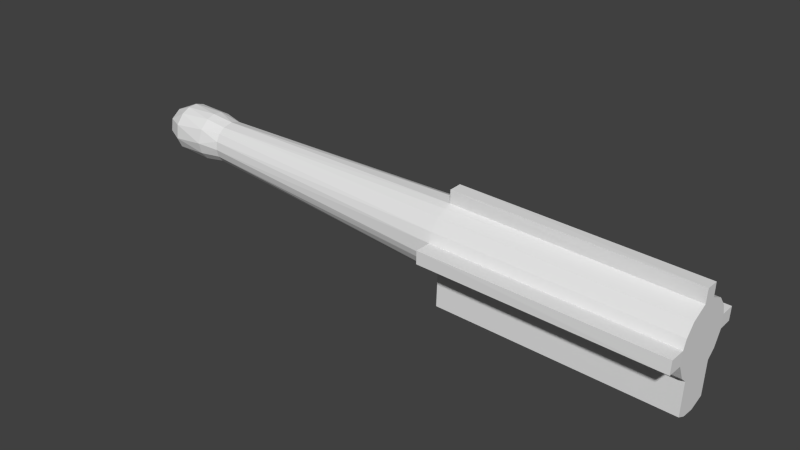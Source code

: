 # Source: acidlauncher.blend  (saved by Blender 2.71.0; exported with 4.5.12 LTS)
import bpy
from mathutils import Matrix  # noqa: F401  (used for matrix-valued properties, if any)

bpy.ops.wm.read_factory_settings(use_empty=True)
scene = bpy.context.scene
scene.name = 'Scene'

# ---- collections
col_collection_1 = bpy.data.collections.new('Collection 1'); scene.collection.children.link(col_collection_1)

# ---- world
world_world = bpy.data.worlds.new('World'); scene.world = world_world
world_world.color = (0.05088, 0.05088, 0.05088)
world_world.use_sun_shadow = False
world_world.sun_shadow_jitter_overblur = 0.0
world_world.cycles.sampling_method = 'MANUAL'
world_world.cycles.sample_map_resolution = 256

# ---- meshes
me_cylinder = bpy.data.meshes.new('Cylinder')
me_cylinder.from_pydata([(-0.1143, 1.0, -0.4152), (4.579e-08, 0.6144, 1.0), (0.08077, 0.9808, -0.4152), (0.1199, 0.6026, 1.0), (0.2684, 0.9239, -0.4152), (0.2351, 0.5676, 1.0), (0.4412, 0.8315, -0.4152), (0.3413, 0.5108, 1.0), (0.5928, 0.7071, -0.4152), (0.4344, 0.4344, 1.0), (0.7171, 0.5556, -0.4152), (0.5108, 0.3413, 1.0), (0.8096, 0.3827, -0.4152), (0.5676, 0.2351, 1.0), (0.8665, 0.1951, -0.4152), (0.6026, 0.1199, 1.0), (0.8857, 7.55e-08, -0.4152), (0.6144, 1.563e-07, 1.0), (0.8665, -0.1951, -0.4152), (0.6026, -0.1199, 1.0), (0.8096, -0.3827, -0.4152), (0.5676, -0.2351, 1.0), (0.7171, -0.5556, -0.4152), (0.5108, -0.3413, 1.0), (0.5928, -0.7071, -0.4152), (0.4344, -0.4344, 1.0), (0.4412, -0.8315, -0.4152), (0.3413, -0.5108, 1.0), (0.2684, -0.9239, -0.4152), (0.2351, -0.5676, 1.0), (0.08076, -0.9808, -0.4152), (0.1199, -0.6026, 1.0), (-0.1143, -1.0, -0.4152), (-1.544e-07, -0.6144, 1.0), (-0.3094, -0.9808, -0.4152), (-0.1199, -0.6026, 1.0), (-0.497, -0.9239, -0.4152), (-0.2351, -0.5676, 1.0), (-0.6699, -0.8315, -0.4152), (-0.3413, -0.5108, 1.0), (-0.8214, -0.7071, -0.4152), (-0.4344, -0.4344, 1.0), (-0.9458, -0.5556, -0.4152), (-0.5108, -0.3413, 1.0), (-1.038, -0.3827, -0.4152), (-0.5676, -0.2351, 1.0), (-1.095, -0.1951, -0.4152), (-0.6026, -0.1199, 1.0), (-1.114, 9.656e-07, -0.4152), (-0.6144, 7.031e-07, 1.0), (-1.095, 0.1951, -0.4152), (-0.6026, 0.1199, 1.0), (-1.038, 0.3827, -0.4152), (-0.5676, 0.2351, 1.0), (-0.9458, 0.5556, -0.4152), (-0.5108, 0.3413, 1.0), (-0.8214, 0.7071, -0.4152), (-0.4344, 0.4344, 1.0), (-0.6699, 0.8315, -0.4152), (-0.3413, 0.5108, 1.0), (-0.497, 0.9239, -0.4152), (-0.2351, 0.5676, 1.0), (-0.3094, 0.9808, -0.4152), (-0.1199, 0.6026, 1.0), (2.842e-07, 0.7202, 1.11), (0.1405, 0.7063, 1.11), (0.2756, 0.6654, 1.11), (0.4001, 0.5988, 1.11), (0.5092, 0.5092, 1.11), (0.5988, 0.4001, 1.11), (0.6654, 0.2756, 1.11), (0.7063, 0.1405, 1.11), (0.7202, 1.298e-07, 1.11), (0.7063, -0.1405, 1.11), (0.6654, -0.2756, 1.11), (0.5988, -0.4001, 1.11), (0.5092, -0.5092, 1.11), (0.4001, -0.5988, 1.11), (0.2756, -0.6654, 1.11), (0.1405, -0.7063, 1.11), (4.952e-08, -0.7202, 1.11), (-0.1405, -0.7063, 1.11), (-0.2756, -0.6654, 1.11), (-0.4001, -0.5988, 1.11), (-0.5092, -0.5092, 1.11), (-0.5988, -0.4001, 1.11), (-0.6654, -0.2756, 1.11), (-0.7063, -0.1405, 1.11), (-0.7202, 7.708e-07, 1.11), (-0.7063, 0.1405, 1.11), (-0.6654, 0.2756, 1.11), (-0.5988, 0.4001, 1.11), (-0.5092, 0.5092, 1.11), (-0.4001, 0.5988, 1.11), (-0.2756, 0.6654, 1.11), (-0.1405, 0.7063, 1.11), (1.596e-08, 0.7202, 1.28), (0.1405, 0.7063, 1.28), (0.2756, 0.6654, 1.28), (0.4001, 0.5988, 1.28), (0.5092, 0.5092, 1.28), (0.5988, 0.4001, 1.28), (0.6654, 0.2756, 1.28), (0.7063, 0.1405, 1.28), (0.7202, 1.294e-07, 1.28), (0.7063, -0.1405, 1.28), (0.6654, -0.2756, 1.28), (0.5988, -0.4001, 1.28), (0.5092, -0.5092, 1.28), (0.4001, -0.5988, 1.28), (0.2756, -0.6654, 1.28), (0.1405, -0.7063, 1.28), (-2.187e-07, -0.7202, 1.28), (-0.1405, -0.7063, 1.28), (-0.2756, -0.6654, 1.28), (-0.4001, -0.5988, 1.28), (-0.5092, -0.5092, 1.28), (-0.5988, -0.4001, 1.28), (-0.6654, -0.2756, 1.28), (-0.7063, -0.1405, 1.28), (-0.7202, 7.704e-07, 1.28), (-0.7063, 0.1405, 1.28), (-0.6654, 0.2756, 1.28), (-0.5988, 0.4001, 1.28), (-0.5092, 0.5092, 1.28), (-0.4001, 0.5988, 1.28), (-0.2756, 0.6654, 1.28), (-0.1405, 0.7063, 1.28), (-2.208e-07, 0.4635, 1.375), (0.09043, 0.4546, 1.375), (0.1774, 0.4283, 1.375), (0.2575, 0.3854, 1.375), (0.3278, 0.3278, 1.375), (0.3854, 0.2575, 1.375), (0.4283, 0.1774, 1.375), (0.4546, 0.09043, 1.375), (0.4635, 1.909e-07, 1.375), (0.4546, -0.09043, 1.375), (0.4283, -0.1774, 1.375), (0.3854, -0.2575, 1.375), (0.3278, -0.3278, 1.375), (0.2575, -0.3854, 1.375), (0.1774, -0.4283, 1.375), (0.09043, -0.4546, 1.375), (-3.719e-07, -0.4635, 1.375), (-0.09043, -0.4546, 1.375), (-0.1774, -0.4283, 1.375), (-0.2575, -0.3854, 1.375), (-0.3278, -0.3278, 1.375), (-0.3854, -0.2575, 1.375), (-0.4283, -0.1774, 1.375), (-0.4546, -0.09043, 1.375), (-0.4635, 6.035e-07, 1.375), (-0.4546, 0.09043, 1.375), (-0.4283, 0.1774, 1.375), (-0.3854, 0.2575, 1.375), (-0.3278, 0.3278, 1.375), (-0.2575, 0.3854, 1.375), (-0.1774, 0.4283, 1.375), (-0.09043, 0.4546, 1.375), (-0.1143, 1.0, -1.612), (0.08076, 0.9808, -1.612), (0.2684, 0.9239, -1.612), (0.4412, 0.8315, -1.612), (0.5928, 0.7071, -1.612), (0.7171, 0.5556, -1.612), (0.8096, 0.3827, -1.612), (0.8665, 0.1951, -1.612), (0.8857, 6.979e-08, -1.612), (0.8665, -0.1951, -1.612), (0.8096, -0.3827, -1.612), (0.7171, -0.5556, -1.612), (0.5928, -0.7071, -1.612), (0.4412, -0.8315, -1.612), (0.2684, -0.9239, -1.612), (0.08076, -0.9808, -1.612), (-0.1143, -1.0, -1.612), (-0.3094, -0.9808, -1.612), (-0.497, -0.9239, -1.612), (-0.6699, -0.8315, -1.612), (-0.8214, -0.7071, -1.612), (-0.9458, -0.5556, -1.612), (-1.038, -0.3827, -1.612), (-1.095, -0.1951, -1.612), (-1.114, 9.599e-07, -1.612), (-1.095, 0.1951, -1.612), (-1.038, 0.3827, -1.612), (-0.9458, 0.5556, -1.612), (-0.8214, 0.7071, -1.612), (-0.6699, 0.8315, -1.612), (-0.497, 0.9239, -1.612), (-0.3094, 0.9808, -1.612), (-1.922, -0.5556, -0.4152), (-2.014, -0.3827, -0.4152), (-2.071, -0.1951, -0.4152), (-2.09, 1.946e-06, -0.4152), (-2.071, 0.1951, -0.4152), (-2.014, 0.3827, -0.4152), (-1.922, 0.5556, -0.4152), (-1.922, -0.5556, -1.612), (-2.014, -0.3827, -1.612), (-2.071, -0.1951, -1.612), (-2.09, 1.94e-06, -1.612), (-2.071, 0.1951, -1.612), (-2.014, 0.3827, -1.612), (-1.922, 0.5556, -1.612), (1.266, 0.1951, -0.4152), (1.285, 1.382e-07, -0.4152), (1.266, -0.1951, -0.4152), (1.266, 0.1951, -1.612), (1.285, 1.325e-07, -1.612), (1.266, -0.1951, -1.612), (-0.1172, 1.431, -0.4137), (0.07785, 1.412, -0.4137), (0.07785, -1.447, -0.4137), (-0.1172, -1.466, -0.4137), (-0.3123, -1.447, -0.4137), (-0.3123, 1.412, -0.4137), (-0.1172, 1.431, -1.611), (0.07785, 1.412, -1.611), (0.07785, -1.447, -1.611), (-0.1172, -1.466, -1.611), (-0.3123, -1.447, -1.611), (-0.3123, 1.412, -1.611)], [], [(0, 1, 3, 2), (2, 3, 5, 4), (4, 5, 7, 6), (6, 7, 9, 8), (8, 9, 11, 10), (10, 11, 13, 12), (12, 13, 15, 14), (14, 15, 17, 16), (16, 17, 19, 18), (18, 19, 21, 20), (20, 21, 23, 22), (22, 23, 25, 24), (24, 25, 27, 26), (26, 27, 29, 28), (28, 29, 31, 30), (30, 31, 33, 32), (32, 33, 35, 34), (34, 35, 37, 36), (36, 37, 39, 38), (38, 39, 41, 40), (40, 41, 43, 42), (42, 43, 45, 44), (44, 45, 47, 46), (46, 47, 49, 48), (48, 49, 51, 50), (50, 51, 53, 52), (52, 53, 55, 54), (54, 55, 57, 56), (56, 57, 59, 58), (58, 59, 61, 60), (61, 59, 93, 94), (62, 63, 1, 0), (60, 61, 63, 62), (56, 58, 189, 188), (94, 93, 125, 126), (53, 51, 89, 90), (45, 43, 85, 86), (37, 35, 81, 82), (21, 19, 73, 74), (5, 3, 65, 66), (3, 1, 64, 65), (29, 27, 77, 78), (13, 11, 69, 70), (59, 57, 92, 93), (51, 49, 88, 89), (43, 41, 84, 85), (35, 33, 80, 81), (27, 25, 76, 77), (11, 9, 68, 69), (19, 17, 72, 73), (1, 63, 95, 64), (57, 55, 91, 92), (49, 47, 87, 88), (41, 39, 83, 84), (17, 15, 71, 72), (25, 23, 75, 76), (9, 7, 67, 68), (33, 31, 79, 80), (63, 61, 94, 95), (55, 53, 90, 91), (47, 45, 86, 87), (39, 37, 82, 83), (7, 5, 66, 67), (31, 29, 78, 79), (15, 13, 70, 71), (23, 21, 74, 75), (126, 125, 157, 158), (90, 89, 121, 122), (86, 85, 117, 118), (82, 81, 113, 114), (78, 77, 109, 110), (74, 73, 105, 106), (70, 69, 101, 102), (66, 65, 97, 98), (95, 94, 126, 127), (91, 90, 122, 123), (87, 86, 118, 119), (83, 82, 114, 115), (67, 66, 98, 99), (79, 78, 110, 111), (75, 74, 106, 107), (71, 70, 102, 103), (64, 95, 127, 96), (92, 91, 123, 124), (88, 87, 119, 120), (84, 83, 115, 116), (72, 71, 103, 104), (68, 67, 99, 100), (80, 79, 111, 112), (76, 75, 107, 108), (93, 92, 124, 125), (89, 88, 120, 121), (85, 84, 116, 117), (81, 80, 112, 113), (77, 76, 108, 109), (73, 72, 104, 105), (69, 68, 100, 101), (65, 64, 96, 97), (129, 128, 159, 158, 157, 156, 155, 154, 153, 152, 151, 150, 149, 148, 147, 146, 145, 144, 143, 142, 141, 140, 139, 138, 137, 136, 135, 134, 133, 132, 131, 130), (122, 121, 153, 154), (118, 117, 149, 150), (114, 113, 145, 146), (110, 109, 141, 142), (106, 105, 137, 138), (102, 101, 133, 134), (98, 97, 129, 130), (127, 126, 158, 159), (123, 122, 154, 155), (119, 118, 150, 151), (115, 114, 146, 147), (111, 110, 142, 143), (107, 106, 138, 139), (103, 102, 134, 135), (99, 98, 130, 131), (96, 127, 159, 128), (124, 123, 155, 156), (120, 119, 151, 152), (116, 115, 147, 148), (100, 99, 131, 132), (112, 111, 143, 144), (108, 107, 139, 140), (104, 103, 135, 136), (125, 124, 156, 157), (121, 120, 152, 153), (117, 116, 148, 149), (113, 112, 144, 145), (105, 104, 136, 137), (101, 100, 132, 133), (97, 96, 128, 129), (109, 108, 140, 141), (160, 161, 162, 163, 164, 165, 166, 167, 168, 169, 170, 171, 172, 173, 174, 175, 176, 177, 178, 179, 180, 181, 182, 183, 184, 185, 186, 187, 188, 189, 190, 191), (181, 42, 192, 199), (40, 42, 181, 180), (62, 0, 212, 217), (8, 10, 165, 164), (14, 16, 207, 206), (24, 26, 173, 172), (177, 176, 221, 222), (54, 56, 188, 187), (50, 52, 197, 196), (38, 40, 180, 179), (22, 24, 172, 171), (6, 8, 164, 163), (160, 191, 223, 218), (167, 14, 206, 209), (60, 62, 191, 190), (184, 183, 201, 202), (54, 187, 205, 198), (36, 38, 179, 178), (28, 30, 175, 174), (12, 14, 167, 166), (20, 22, 171, 170), (4, 6, 163, 162), (58, 60, 190, 189), (44, 46, 194, 193), (185, 184, 202, 203), (34, 36, 178, 177), (18, 20, 170, 169), (2, 4, 162, 161), (191, 62, 217, 223), (26, 28, 174, 173), (10, 12, 166, 165), (195, 196, 203, 202), (194, 195, 202, 201), (197, 198, 205, 204), (193, 194, 201, 200), (196, 197, 204, 203), (192, 193, 200, 199), (183, 182, 200, 201), (46, 48, 195, 194), (187, 186, 204, 205), (182, 181, 199, 200), (52, 54, 198, 197), (42, 44, 193, 192), (186, 185, 203, 204), (48, 50, 196, 195), (207, 208, 211, 210), (206, 207, 210, 209), (18, 169, 211, 208), (169, 168, 210, 211), (168, 167, 209, 210), (16, 18, 208, 207), (215, 216, 222, 221), (217, 212, 218, 223), (214, 215, 221, 220), (212, 213, 219, 218), (32, 34, 216, 215), (176, 175, 220, 221), (161, 160, 218, 219), (34, 177, 222, 216), (2, 161, 219, 213), (175, 30, 214, 220), (30, 32, 215, 214), (0, 2, 213, 212)])
_uv = me_cylinder.uv_layers.new(name='UVMap')
_uv.uv.foreach_set('vector', [0.1093, 0.6184, 0.0916, 0.8402, 0.07307, 0.8404, 0.07915, 0.6186, 0.07915, 0.6186, 0.07307, 0.8404, 0.05526, 0.8408, 0.05016, 0.6193, 0.05016, 0.6193, 0.05526, 0.8408, 0.03884, 0.8416, 0.02343, 0.6205, 0.02343, 0.6205, 0.03884, 0.8416, 0.02444, 0.8425, 0.0, 0.6221, 0.8687, 0.187, 0.8246, 0.4055, 0.8113, 0.4047, 0.8471, 0.1857, 0.8471, 0.1857, 0.8113, 0.4047, 0.7957, 0.4042, 0.8217, 0.1848, 0.8217, 0.1848, 0.7957, 0.4042, 0.7784, 0.4038, 0.7935, 0.1841, 0.7935, 0.1841, 0.7784, 0.4038, 0.7601, 0.4036, 0.7638, 0.1838, 0.7638, 0.1838, 0.7601, 0.4036, 0.7415, 0.4036, 0.7335, 0.1838, 0.7335, 0.1838, 0.7415, 0.4036, 0.7233, 0.4038, 0.7038, 0.1842, 0.7038, 0.1842, 0.7233, 0.4038, 0.7062, 0.4042, 0.676, 0.1849, 0.676, 0.1849, 0.7062, 0.4042, 0.6909, 0.4048, 0.651, 0.1859, 0.4333, 0.6295, 0.4577, 0.409, 0.4721, 0.41, 0.4567, 0.6311, 0.4567, 0.6311, 0.4721, 0.41, 0.4885, 0.4107, 0.4834, 0.6322, 0.4834, 0.6322, 0.4885, 0.4107, 0.5063, 0.4112, 0.5124, 0.633, 0.5124, 0.633, 0.5063, 0.4112, 0.5249, 0.4113, 0.5426, 0.6332, 0.5426, 0.6332, 0.5249, 0.4113, 0.5434, 0.4112, 0.5727, 0.633, 0.5727, 0.633, 0.5434, 0.4112, 0.5612, 0.4107, 0.6017, 0.6322, 0.6017, 0.6322, 0.5612, 0.4107, 0.5776, 0.41, 0.6284, 0.6311, 0.6284, 0.6311, 0.5776, 0.41, 0.592, 0.409, 0.6518, 0.6295, 0.651, 0.1849, 0.6142, 0.4079, 0.5988, 0.4068, 0.626, 0.1832, 0.626, 0.1832, 0.5988, 0.4068, 0.5817, 0.4061, 0.5982, 0.182, 0.5982, 0.182, 0.5817, 0.4061, 0.5635, 0.4057, 0.5685, 0.1814, 0.5685, 0.1814, 0.5635, 0.4057, 0.5449, 0.4057, 0.5382, 0.1813, 0.5382, 0.1813, 0.5449, 0.4057, 0.5266, 0.406, 0.5085, 0.1819, 0.5085, 0.1819, 0.5266, 0.406, 0.5093, 0.4067, 0.4803, 0.183, 0.4803, 0.183, 0.5093, 0.4067, 0.4937, 0.4077, 0.4549, 0.1847, 0.4549, 0.1847, 0.4937, 0.4077, 0.4804, 0.409, 0.4333, 0.1868, 0.2185, 0.6221, 0.1587, 0.8425, 0.1443, 0.8416, 0.1951, 0.6205, 0.1951, 0.6205, 0.1443, 0.8416, 0.1279, 0.8408, 0.1684, 0.6194, 0.7023, 0.6667, 0.6892, 0.6798, 0.6765, 0.6695, 0.692, 0.6541, 0.1394, 0.6186, 0.1101, 0.8404, 0.0916, 0.8402, 0.1093, 0.6184, 0.1684, 0.6194, 0.1279, 0.8408, 0.1101, 0.8404, 0.1394, 0.6186, 0.2185, 0.6221, 0.1951, 0.6205, 0.1951, 0.437, 0.2185, 0.4386, 0.391, 0.6576, 0.3918, 0.6385, 0.4181, 0.6385, 0.4172, 0.6576, 0.6681, 0.7305, 0.6681, 0.749, 0.6518, 0.7506, 0.6518, 0.7289, 0.6892, 0.7997, 0.7023, 0.8128, 0.692, 0.8254, 0.6765, 0.8101, 0.7533, 0.8338, 0.7719, 0.8338, 0.7735, 0.85, 0.7517, 0.85, 0.857, 0.749, 0.857, 0.7305, 0.8733, 0.7289, 0.8733, 0.7506, 0.7719, 0.6457, 0.7533, 0.6457, 0.7517, 0.6295, 0.7735, 0.6295, 0.7533, 0.6457, 0.735, 0.6493, 0.7303, 0.6338, 0.7517, 0.6295, 0.8228, 0.8128, 0.836, 0.7997, 0.8486, 0.8101, 0.8332, 0.8254, 0.836, 0.6798, 0.8228, 0.6667, 0.8332, 0.6541, 0.8486, 0.6695, 0.6892, 0.6798, 0.6788, 0.6952, 0.6644, 0.6876, 0.6765, 0.6695, 0.6681, 0.749, 0.6717, 0.7672, 0.6561, 0.7719, 0.6518, 0.7506, 0.7023, 0.8128, 0.7178, 0.8231, 0.7101, 0.8375, 0.692, 0.8254, 0.7719, 0.8338, 0.7901, 0.8302, 0.7949, 0.8458, 0.7735, 0.85, 0.836, 0.7997, 0.8463, 0.7843, 0.8607, 0.792, 0.8486, 0.8101, 0.8228, 0.6667, 0.8073, 0.6564, 0.815, 0.6421, 0.8332, 0.6541, 0.857, 0.7305, 0.8534, 0.7123, 0.8691, 0.7076, 0.8733, 0.7289, 0.735, 0.6493, 0.7178, 0.6564, 0.7101, 0.6421, 0.7303, 0.6338, 0.6788, 0.6952, 0.6717, 0.7123, 0.6561, 0.7076, 0.6644, 0.6876, 0.6717, 0.7672, 0.6788, 0.7843, 0.6644, 0.792, 0.6561, 0.7719, 0.7178, 0.8231, 0.735, 0.8302, 0.7303, 0.8458, 0.7101, 0.8375, 0.8534, 0.7123, 0.8463, 0.6952, 0.8607, 0.6876, 0.8691, 0.7076, 0.8463, 0.7843, 0.8534, 0.7672, 0.8691, 0.7719, 0.8607, 0.792, 0.8073, 0.6564, 0.7901, 0.6493, 0.7949, 0.6338, 0.815, 0.6421, 0.7901, 0.8302, 0.8073, 0.8231, 0.815, 0.8375, 0.7949, 0.8458, 0.7178, 0.6564, 0.7023, 0.6667, 0.692, 0.6541, 0.7101, 0.6421, 0.6717, 0.7123, 0.6681, 0.7305, 0.6518, 0.7289, 0.6561, 0.7076, 0.6788, 0.7843, 0.6892, 0.7997, 0.6765, 0.8101, 0.6644, 0.792, 0.735, 0.8302, 0.7533, 0.8338, 0.7517, 0.85, 0.7303, 0.8458, 0.7901, 0.6493, 0.7719, 0.6457, 0.7735, 0.6295, 0.7949, 0.6338, 0.8073, 0.8231, 0.8228, 0.8128, 0.8332, 0.8254, 0.815, 0.8375, 0.8463, 0.6952, 0.836, 0.6798, 0.8486, 0.6695, 0.8607, 0.6876, 0.8534, 0.7672, 0.857, 0.749, 0.8733, 0.7506, 0.8691, 0.7719, 0.6644, 0.4671, 0.6765, 0.449, 0.7072, 0.4741, 0.6994, 0.4857, 0.3905, 0.5574, 0.3898, 0.5373, 0.416, 0.5375, 0.4167, 0.5577, 0.3905, 0.473, 0.3915, 0.453, 0.4177, 0.4532, 0.4167, 0.4732, 0.9411, 0.3047, 0.9406, 0.2839, 0.9669, 0.2839, 0.9674, 0.3047, 0.9411, 0.2199, 0.942, 0.2007, 0.9683, 0.2007, 0.9674, 0.2199, 0.941, 0.1184, 0.9406, 0.09711, 0.967, 0.09698, 0.9673, 0.1182, 0.941, 0.03388, 0.9416, 0.01568, 0.9679, 0.01554, 0.9673, 0.03375, 0.391, 0.7424, 0.3904, 0.7216, 0.4167, 0.7216, 0.4172, 0.7424, 0.3904, 0.6784, 0.391, 0.6576, 0.4172, 0.6576, 0.4167, 0.6784, 0.3915, 0.5756, 0.3905, 0.5574, 0.4167, 0.5577, 0.4177, 0.5759, 0.3898, 0.4942, 0.3905, 0.473, 0.4167, 0.4732, 0.416, 0.4944, 0.942, 0.3238, 0.9411, 0.3047, 0.9674, 0.3047, 0.9683, 0.3238, 0.3918, 0.7615, 0.391, 0.7424, 0.4172, 0.7424, 0.4181, 0.7615, 0.9406, 0.2407, 0.9411, 0.2199, 0.9674, 0.2199, 0.9669, 0.2407, 0.9416, 0.1383, 0.941, 0.1184, 0.9673, 0.1182, 0.9679, 0.1382, 0.9406, 0.05404, 0.941, 0.03388, 0.9673, 0.03375, 0.967, 0.05391, 0.3903, 0.7, 0.3904, 0.6784, 0.4167, 0.6784, 0.4165, 0.7, 0.3929, 0.5912, 0.3915, 0.5756, 0.4177, 0.5759, 0.4191, 0.5914, 0.3896, 0.5159, 0.3898, 0.4942, 0.416, 0.4944, 0.4158, 0.5161, 0.9432, 0.3406, 0.942, 0.3238, 0.9683, 0.3238, 0.9694, 0.3406, 0.9405, 0.07539, 0.9406, 0.05404, 0.967, 0.05391, 0.9668, 0.07526, 0.393, 0.7783, 0.3918, 0.7615, 0.4181, 0.7615, 0.4192, 0.7783, 0.9404, 0.2623, 0.9406, 0.2407, 0.9669, 0.2407, 0.9667, 0.2623, 0.9424, 0.1562, 0.9416, 0.1383, 0.9679, 0.1382, 0.9687, 0.1561, 0.3918, 0.6385, 0.393, 0.6217, 0.4192, 0.6217, 0.4181, 0.6385, 0.3898, 0.5373, 0.3896, 0.5159, 0.4158, 0.5161, 0.416, 0.5375, 0.3915, 0.453, 0.3929, 0.4351, 0.4191, 0.4353, 0.4177, 0.4532, 0.9406, 0.2839, 0.9404, 0.2623, 0.9667, 0.2623, 0.9669, 0.2839, 0.942, 0.2007, 0.9432, 0.1839, 0.9694, 0.1839, 0.9683, 0.2007, 0.9406, 0.09711, 0.9405, 0.07539, 0.9668, 0.07526, 0.967, 0.09698, 0.9416, 0.01568, 0.9424, 0.0001315, 0.9687, 0.0, 0.9679, 0.01554, 0.3904, 0.7216, 0.3903, 0.7, 0.4165, 0.7, 0.4167, 0.7216, 0.6913, 0.5263, 0.6913, 0.5123, 0.694, 0.4986, 0.6994, 0.4857, 0.7072, 0.4741, 0.7171, 0.4642, 0.7288, 0.4564, 0.7418, 0.4511, 0.7555, 0.4483, 0.7696, 0.4483, 0.7834, 0.4511, 0.7963, 0.4564, 0.808, 0.4642, 0.8179, 0.4741, 0.8257, 0.4857, 0.8311, 0.4986, 0.8338, 0.5123, 0.8338, 0.5263, 0.8311, 0.54, 0.8257, 0.5529, 0.8179, 0.5645, 0.808, 0.5744, 0.7963, 0.5822, 0.7834, 0.5875, 0.7696, 0.5902, 0.7555, 0.5902, 0.7418, 0.5875, 0.7288, 0.5822, 0.7171, 0.5744, 0.7072, 0.5645, 0.6994, 0.5529, 0.694, 0.54, 0.7303, 0.4133, 0.7517, 0.409, 0.7555, 0.4483, 0.7418, 0.4511, 0.815, 0.4216, 0.8332, 0.4337, 0.808, 0.4642, 0.7963, 0.4564, 0.8691, 0.4871, 0.8733, 0.5084, 0.8338, 0.5123, 0.8311, 0.4986, 0.8607, 0.5715, 0.8486, 0.5896, 0.8179, 0.5645, 0.8257, 0.5529, 0.7949, 0.6253, 0.7735, 0.6295, 0.7696, 0.5902, 0.7834, 0.5875, 0.7101, 0.617, 0.692, 0.6049, 0.7171, 0.5744, 0.7288, 0.5822, 0.6561, 0.5514, 0.6518, 0.5301, 0.6913, 0.5263, 0.694, 0.54, 0.6561, 0.4871, 0.6644, 0.4671, 0.6994, 0.4857, 0.694, 0.4986, 0.7101, 0.4216, 0.7303, 0.4133, 0.7418, 0.4511, 0.7288, 0.4564, 0.7949, 0.4133, 0.815, 0.4216, 0.7963, 0.4564, 0.7834, 0.4511, 0.8607, 0.4671, 0.8691, 0.4871, 0.8311, 0.4986, 0.8257, 0.4857, 0.8691, 0.5514, 0.8607, 0.5715, 0.8257, 0.5529, 0.8311, 0.54, 0.815, 0.617, 0.7949, 0.6253, 0.7834, 0.5875, 0.7963, 0.5822, 0.7303, 0.6253, 0.7101, 0.617, 0.7288, 0.5822, 0.7418, 0.5875, 0.6644, 0.5715, 0.6561, 0.5514, 0.694, 0.54, 0.6994, 0.5529, 0.6518, 0.5084, 0.6561, 0.4871, 0.694, 0.4986, 0.6913, 0.5123, 0.692, 0.4337, 0.7101, 0.4216, 0.7288, 0.4564, 0.7171, 0.4642, 0.7735, 0.409, 0.7949, 0.4133, 0.7834, 0.4511, 0.7696, 0.4483, 0.8486, 0.449, 0.8607, 0.4671, 0.8257, 0.4857, 0.8179, 0.4741, 0.6765, 0.5896, 0.6644, 0.5715, 0.6994, 0.5529, 0.7072, 0.5645, 0.8733, 0.5301, 0.8691, 0.5514, 0.8311, 0.54, 0.8338, 0.5263, 0.8332, 0.6049, 0.815, 0.617, 0.7963, 0.5822, 0.808, 0.5744, 0.7517, 0.6295, 0.7303, 0.6253, 0.7418, 0.5875, 0.7555, 0.5902, 0.6765, 0.449, 0.692, 0.4337, 0.7171, 0.4642, 0.7072, 0.4741, 0.7517, 0.409, 0.7735, 0.409, 0.7696, 0.4483, 0.7555, 0.4483, 0.8332, 0.4337, 0.8486, 0.449, 0.8179, 0.4741, 0.808, 0.4642, 0.8733, 0.5084, 0.8733, 0.5301, 0.8338, 0.5263, 0.8338, 0.5123, 0.7735, 0.6295, 0.7517, 0.6295, 0.7555, 0.5902, 0.7696, 0.5902, 0.692, 0.6049, 0.6765, 0.5896, 0.7072, 0.5645, 0.7171, 0.5744, 0.6518, 0.5301, 0.6518, 0.5084, 0.6913, 0.5123, 0.6913, 0.5263, 0.8486, 0.5896, 0.8332, 0.6049, 0.808, 0.5744, 0.8179, 0.5645, 0.3666, 0.1545, 0.3852, 0.1783, 0.3988, 0.2053, 0.4068, 0.2344, 0.409, 0.2644, 0.4053, 0.2944, 0.3957, 0.323, 0.3808, 0.3492, 0.3609, 0.372, 0.337, 0.3905, 0.3099, 0.404, 0.2807, 0.412, 0.2505, 0.4142, 0.2205, 0.4105, 0.1917, 0.401, 0.1654, 0.3861, 0.1425, 0.3664, 0.1239, 0.3426, 0.1103, 0.3156, 0.1022, 0.2865, 0.1001, 0.2564, 0.1038, 0.2265, 0.1134, 0.1979, 0.1283, 0.1717, 0.1481, 0.1489, 0.1721, 0.1304, 0.1991, 0.1169, 0.2283, 0.1089, 0.2586, 0.1067, 0.2886, 0.1104, 0.3174, 0.1199, 0.3437, 0.1348, 0.3693, 0.7977, 0.3693, 0.9812, 0.2185, 0.9812, 0.2185, 0.7977, 0.651, 0.1849, 0.626, 0.1832, 0.626, 0.0, 0.651, 0.001728, 0.0, 0.843, 0.03017, 0.8457, 0.03017, 0.9121, 4.605e-09, 0.9093, 0.8687, 0.187, 0.8471, 0.1857, 0.8471, 0.001909, 0.8687, 0.003134, 0.1206, 0.907, 0.09044, 0.904, 0.09044, 0.8425, 0.1206, 0.8455, 0.4333, 0.6295, 0.4567, 0.6311, 0.4567, 0.8146, 0.4333, 0.813, 0.1239, 0.3426, 0.1425, 0.3664, 0.08992, 0.4154, 0.07132, 0.3916, 0.4549, 0.1847, 0.4333, 0.1868, 0.4333, 0.003625, 0.4549, 0.00149, 0.2742, 0.7747, 0.2453, 0.7835, 0.2453, 0.6334, 0.2742, 0.6246, 0.6284, 0.6311, 0.6518, 0.6295, 0.6518, 0.813, 0.6284, 0.8146, 0.676, 0.1849, 0.651, 0.1859, 0.651, 0.002046, 0.676, 0.001054, 0.02343, 0.6205, 0.0, 0.6221, 0.0, 0.4386, 0.02343, 0.437, 0.3666, 0.1545, 0.3437, 0.1348, 0.3918, 0.08879, 0.4147, 0.1085, 0.9351, 0.7774, 0.9351, 0.9609, 0.8733, 0.9609, 0.8733, 0.7774, 0.1684, 0.6194, 0.1394, 0.6186, 0.1394, 0.4351, 0.1684, 0.4358, 0.1481, 0.1489, 0.1283, 0.1717, 0.02451, 0.06284, 0.04433, 0.04004, 0.584, 0.8165, 0.584, 1.0, 0.4333, 1.0, 0.4333, 0.8165, 0.6017, 0.6322, 0.6284, 0.6311, 0.6284, 0.8146, 0.6017, 0.8157, 0.4834, 0.6322, 0.5124, 0.633, 0.5124, 0.8165, 0.4834, 0.8158, 0.8217, 0.1848, 0.7935, 0.1841, 0.7935, 0.0003002, 0.8217, 0.0009518, 0.7038, 0.1842, 0.676, 0.1849, 0.676, 0.001054, 0.7038, 0.0003629, 0.05016, 0.6193, 0.02343, 0.6205, 0.02343, 0.437, 0.05016, 0.4358, 0.1951, 0.6205, 0.1684, 0.6194, 0.1684, 0.4358, 0.1951, 0.437, 0.3635, 0.7835, 0.3345, 0.7747, 0.3345, 0.6246, 0.3635, 0.6334, 0.1721, 0.1304, 0.1481, 0.1489, 0.04433, 0.04004, 0.06824, 0.02152, 0.5727, 0.633, 0.6017, 0.6322, 0.6017, 0.8157, 0.5727, 0.8165, 0.7335, 0.1838, 0.7038, 0.1842, 0.7038, 0.0003629, 0.7335, 0.0, 0.07915, 0.6186, 0.05016, 0.6193, 0.05016, 0.4358, 0.07915, 0.4351, 0.9398, 0.5935, 0.9398, 0.7767, 0.8733, 0.7774, 0.8733, 0.5942, 0.4567, 0.6311, 0.4834, 0.6322, 0.4834, 0.8158, 0.4567, 0.8146, 0.8471, 0.1857, 0.8217, 0.1848, 0.8217, 0.0009518, 0.8471, 0.001909, 0.3018, 0.6183, 0.2721, 0.6189, 0.2721, 0.4357, 0.3018, 0.4351, 0.3321, 0.6183, 0.3018, 0.6183, 0.3018, 0.4351, 0.3321, 0.4351, 0.2439, 0.62, 0.2185, 0.6217, 0.2185, 0.4385, 0.2439, 0.4368, 0.3618, 0.619, 0.3321, 0.6183, 0.3321, 0.4351, 0.3618, 0.4358, 0.2721, 0.6189, 0.2439, 0.62, 0.2439, 0.4368, 0.2721, 0.4357, 0.3896, 0.6202, 0.3618, 0.619, 0.3618, 0.4358, 0.3896, 0.437, 0.1283, 0.1717, 0.1134, 0.1979, 0.009544, 0.08906, 0.02451, 0.06284, 0.3345, 0.7747, 0.3044, 0.7718, 0.3044, 0.6217, 0.3345, 0.6246, 0.2283, 0.1089, 0.1991, 0.1169, 0.09532, 0.008, 0.1245, 0.0, 0.1134, 0.1979, 0.1038, 0.2265, 0.0, 0.1177, 0.009544, 0.08906, 0.2453, 0.7835, 0.2185, 0.7977, 0.2185, 0.6476, 0.2453, 0.6334, 0.3903, 0.7977, 0.3635, 0.7835, 0.3635, 0.6334, 0.3903, 0.6476, 0.1991, 0.1169, 0.1721, 0.1304, 0.06824, 0.02152, 0.09532, 0.008, 0.3044, 0.7718, 0.2742, 0.7747, 0.2742, 0.6246, 0.3044, 0.6217, 0.9701, 0.7771, 0.9398, 0.7771, 0.9398, 0.5933, 0.9701, 0.5933, 0.9999, 0.7774, 0.9701, 0.7771, 0.9701, 0.5933, 0.9999, 0.5936, 0.3693, 0.9812, 0.3693, 0.7977, 0.4311, 0.7977, 0.4311, 0.9812, 0.337, 0.3905, 0.3609, 0.372, 0.4035, 0.4166, 0.3796, 0.4351, 0.3609, 0.372, 0.3808, 0.3492, 0.4233, 0.3938, 0.4035, 0.4166, 0.09044, 0.904, 0.06029, 0.907, 0.06029, 0.8455, 0.09044, 0.8425, 0.9652, 0.9609, 0.9351, 0.9612, 0.9351, 0.7777, 0.9652, 0.7774, 0.9397, 0.409, 0.9699, 0.4093, 0.9699, 0.5928, 0.9397, 0.5926, 0.9954, 0.9612, 0.9652, 0.9609, 0.9652, 0.7774, 0.9954, 0.7777, 0.9699, 0.4093, 1.0, 0.409, 1.0, 0.5926, 0.9699, 0.5928, 0.6142, 0.8882, 0.584, 0.8909, 0.584, 0.8192, 0.6142, 0.8165, 0.1425, 0.3664, 0.1654, 0.3861, 0.1128, 0.4351, 0.08992, 0.4154, 0.3852, 0.1783, 0.3666, 0.1545, 0.4147, 0.1085, 0.4333, 0.1323, 0.9404, 0.1839, 0.9404, 0.3671, 0.8687, 0.3676, 0.8687, 0.1844, 0.8733, 0.5929, 0.8733, 0.409, 0.9397, 0.4096, 0.9397, 0.5935, 0.9405, 0.0001015, 0.9405, 0.1839, 0.8687, 0.1838, 0.8687, 0.0, 0.6443, 0.8913, 0.6142, 0.8882, 0.6142, 0.8165, 0.6443, 0.8196, 0.03017, 0.8457, 0.06029, 0.8425, 0.06029, 0.9089, 0.03017, 0.9121])
me_cylinder.use_remesh_preserve_volume = False
me_cylinder.use_remesh_preserve_attributes = False
me_cylinder.use_mirror_vertex_groups = False
me_cylinder.update()

# ---- objects
ob_cylinder = bpy.data.objects.new('Cylinder', me_cylinder)

# ---- transforms, parenting, visibility, modifiers, constraints
ob_cylinder.location = (0.0, 0.0, 2.02)
ob_cylinder.rotation_euler = (0.0, -1.537, 0.0)
ob_cylinder.scale = (0.3465, 0.3427, 1.982)
ob_cylinder.lineart.crease_threshold = 0.0
_m = ob_cylinder.modifiers.new('Decimate', 'DECIMATE')
_m.ratio = 0.4706

# ---- collection membership
col_collection_1.objects.link(ob_cylinder)

# ---- scene / render settings (as saved in the file)
scene.frame_start = 1; scene.frame_end = 250; scene.frame_set(1)
scene.render.engine = 'BLENDER_EEVEE_NEXT'
scene.render.resolution_percentage = 50
scene.render.dither_intensity = 0.0
scene.cycles.use_denoising = False
scene.cycles.samples = 10
scene.cycles.sampling_pattern = 'TABULATED_SOBOL'
scene.cycles.light_sampling_threshold = 0.0
scene.cycles.use_adaptive_sampling = False
scene.cycles.use_light_tree = False
scene.cycles.blur_glossy = 0.0
scene.cycles.volume_bounces = 1
scene.cycles.pixel_filter_type = 'GAUSSIAN'
scene.cycles.sample_clamp_indirect = 0.0
scene.view_settings.view_transform = 'Standard'
bpy.context.view_layer.update()

# ---- added for rendering (the .blend has no active camera and no usable light): camera, sun
cam_auto = bpy.data.cameras.new('AutoCamera')
cam_auto.lens = 50.0
cam_auto.sensor_width = 36.0
cam_auto.clip_end = 1000.0
ob_auto_camera = bpy.data.objects.new('AutoCamera', cam_auto)
scene.collection.objects.link(ob_auto_camera)
ob_auto_camera.location = (5.95864, -6.88024, 6.45415)
ob_auto_camera.rotation_euler = (1.09748, -7.21219e-08, 0.694738)
scene.camera = ob_auto_camera
light_auto_sun = bpy.data.lights.new('AutoSun', 'SUN')
light_auto_sun.energy = 3.0
light_auto_sun.angle = 0.0523599
ob_auto_sun = bpy.data.objects.new('AutoSun', light_auto_sun)
scene.collection.objects.link(ob_auto_sun)
ob_auto_sun.rotation_euler = (0.872665, 0.174533, 0.523599)
bpy.context.view_layer.update()
